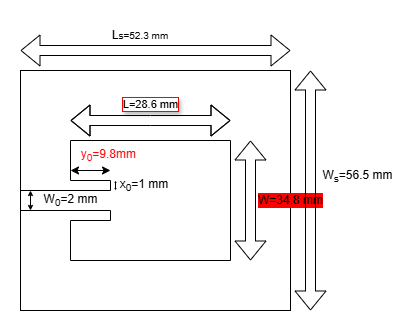

The diagram above was exported from draw.io. Its source (the exported page's mxGraphModel, read from the mxfile embedded in the PNG):
<mxGraphModel dx="709" dy="421" grid="0" gridSize="10" guides="1" tooltips="1" connect="1" arrows="1" fold="1" page="1" pageScale="1" pageWidth="827" pageHeight="1169" math="0" shadow="0">
  <root>
    <mxCell id="0" />
    <mxCell id="1" parent="0" />
    <mxCell id="caogxeEqFQ6XCfQVP1AR-1" value="" style="rounded=0;whiteSpace=wrap;html=1;" vertex="1" parent="1">
      <mxGeometry x="230" y="170" width="270" height="240" as="geometry" />
    </mxCell>
    <mxCell id="2pXRrIY3mxBExZOPMnkS-1" value="" style="endArrow=none;html=1;rounded=0;" parent="1" edge="1">
      <mxGeometry width="50" height="50" relative="1" as="geometry">
        <mxPoint x="280" y="240" as="sourcePoint" />
        <mxPoint x="440" y="240" as="targetPoint" />
      </mxGeometry>
    </mxCell>
    <mxCell id="2pXRrIY3mxBExZOPMnkS-2" value="" style="endArrow=none;html=1;rounded=0;" parent="1" edge="1">
      <mxGeometry width="50" height="50" relative="1" as="geometry">
        <mxPoint x="440" y="360" as="sourcePoint" />
        <mxPoint x="440" y="240" as="targetPoint" />
      </mxGeometry>
    </mxCell>
    <mxCell id="2pXRrIY3mxBExZOPMnkS-3" value="" style="endArrow=none;html=1;rounded=0;" parent="1" edge="1">
      <mxGeometry width="50" height="50" relative="1" as="geometry">
        <mxPoint x="280" y="360" as="sourcePoint" />
        <mxPoint x="440" y="360" as="targetPoint" />
      </mxGeometry>
    </mxCell>
    <mxCell id="2pXRrIY3mxBExZOPMnkS-4" value="" style="endArrow=none;html=1;rounded=0;" parent="1" edge="1">
      <mxGeometry width="50" height="50" relative="1" as="geometry">
        <mxPoint x="280" y="360" as="sourcePoint" />
        <mxPoint x="280" y="320" as="targetPoint" />
      </mxGeometry>
    </mxCell>
    <mxCell id="2pXRrIY3mxBExZOPMnkS-5" value="" style="endArrow=none;html=1;rounded=0;" parent="1" edge="1">
      <mxGeometry width="50" height="50" relative="1" as="geometry">
        <mxPoint x="280" y="280" as="sourcePoint" />
        <mxPoint x="280" y="240" as="targetPoint" />
      </mxGeometry>
    </mxCell>
    <mxCell id="2pXRrIY3mxBExZOPMnkS-6" value="" style="endArrow=none;html=1;rounded=0;" parent="1" edge="1">
      <mxGeometry width="50" height="50" relative="1" as="geometry">
        <mxPoint x="280" y="280" as="sourcePoint" />
        <mxPoint x="320" y="280" as="targetPoint" />
      </mxGeometry>
    </mxCell>
    <mxCell id="2pXRrIY3mxBExZOPMnkS-7" value="" style="endArrow=none;html=1;rounded=0;" parent="1" edge="1">
      <mxGeometry width="50" height="50" relative="1" as="geometry">
        <mxPoint x="280" y="320" as="sourcePoint" />
        <mxPoint x="320" y="320" as="targetPoint" />
      </mxGeometry>
    </mxCell>
    <mxCell id="2pXRrIY3mxBExZOPMnkS-8" value="" style="endArrow=none;html=1;rounded=0;" parent="1" edge="1">
      <mxGeometry width="50" height="50" relative="1" as="geometry">
        <mxPoint x="320" y="320" as="sourcePoint" />
        <mxPoint x="320" y="310" as="targetPoint" />
      </mxGeometry>
    </mxCell>
    <mxCell id="2pXRrIY3mxBExZOPMnkS-9" value="" style="endArrow=none;html=1;rounded=0;" parent="1" edge="1">
      <mxGeometry width="50" height="50" relative="1" as="geometry">
        <mxPoint x="320" y="280" as="sourcePoint" />
        <mxPoint x="320" y="290" as="targetPoint" />
      </mxGeometry>
    </mxCell>
    <mxCell id="2pXRrIY3mxBExZOPMnkS-10" value="" style="endArrow=none;html=1;rounded=0;" parent="1" edge="1">
      <mxGeometry width="50" height="50" relative="1" as="geometry">
        <mxPoint x="320" y="310" as="sourcePoint" />
        <mxPoint x="230" y="310" as="targetPoint" />
      </mxGeometry>
    </mxCell>
    <mxCell id="2pXRrIY3mxBExZOPMnkS-11" value="" style="endArrow=none;html=1;rounded=0;" parent="1" edge="1">
      <mxGeometry width="50" height="50" relative="1" as="geometry">
        <mxPoint x="320" y="290" as="sourcePoint" />
        <mxPoint x="230" y="290" as="targetPoint" />
      </mxGeometry>
    </mxCell>
    <mxCell id="2pXRrIY3mxBExZOPMnkS-12" value="" style="endArrow=none;html=1;rounded=0;" parent="1" edge="1">
      <mxGeometry width="50" height="50" relative="1" as="geometry">
        <mxPoint x="230" y="310" as="sourcePoint" />
        <mxPoint x="230" y="290" as="targetPoint" />
      </mxGeometry>
    </mxCell>
    <mxCell id="2pXRrIY3mxBExZOPMnkS-13" value="" style="shape=flexArrow;endArrow=classic;startArrow=classic;html=1;rounded=0;startSize=6;" parent="1" edge="1">
      <mxGeometry width="100" height="100" relative="1" as="geometry">
        <mxPoint x="460" y="360" as="sourcePoint" />
        <mxPoint x="460" y="240" as="targetPoint" />
      </mxGeometry>
    </mxCell>
    <mxCell id="2pXRrIY3mxBExZOPMnkS-17" value="W=34.8 mm" style="edgeLabel;html=1;align=center;verticalAlign=middle;resizable=0;points=[];fontSize=12;labelBackgroundColor=#FF0000;" parent="2pXRrIY3mxBExZOPMnkS-13" vertex="1" connectable="0">
      <mxGeometry x="-0.0085" y="1" relative="1" as="geometry">
        <mxPoint x="41" y="-1" as="offset" />
      </mxGeometry>
    </mxCell>
    <mxCell id="2pXRrIY3mxBExZOPMnkS-15" value="" style="shape=flexArrow;endArrow=classic;startArrow=classic;html=1;rounded=0;" parent="1" edge="1">
      <mxGeometry width="100" height="100" relative="1" as="geometry">
        <mxPoint x="280" y="220" as="sourcePoint" />
        <mxPoint x="440" y="220" as="targetPoint" />
        <Array as="points">
          <mxPoint x="360" y="220" />
        </Array>
      </mxGeometry>
    </mxCell>
    <mxCell id="2pXRrIY3mxBExZOPMnkS-18" value="L=28.6 mm" style="edgeLabel;html=1;align=center;verticalAlign=middle;resizable=0;points=[];labelBackgroundColor=light-dark(#ffffff, #ff9090);fontColor=light-dark(#000000,#EDEDED);textShadow=1;labelBorderColor=#FF0000;" parent="2pXRrIY3mxBExZOPMnkS-15" vertex="1" connectable="0">
      <mxGeometry x="0.0394" y="-3" relative="1" as="geometry">
        <mxPoint x="-4" y="-19" as="offset" />
      </mxGeometry>
    </mxCell>
    <mxCell id="2pXRrIY3mxBExZOPMnkS-20" value="" style="endArrow=classic;startArrow=classic;html=1;rounded=0;" parent="1" edge="1">
      <mxGeometry width="50" height="50" relative="1" as="geometry">
        <mxPoint x="280" y="270" as="sourcePoint" />
        <mxPoint x="320" y="270" as="targetPoint" />
      </mxGeometry>
    </mxCell>
    <mxCell id="2pXRrIY3mxBExZOPMnkS-21" value="&lt;font style=&quot;color: light-dark(rgb(252, 4, 4), rgb(237, 237, 237));&quot;&gt;y&lt;sub&gt;0&lt;/sub&gt;=9.8mm&amp;nbsp;&lt;/font&gt;" style="text;html=1;whiteSpace=wrap;strokeColor=none;fillColor=none;align=center;verticalAlign=middle;rounded=0;" parent="1" vertex="1">
      <mxGeometry x="280" y="240" width="80" height="30" as="geometry" />
    </mxCell>
    <mxCell id="2pXRrIY3mxBExZOPMnkS-24" value="" style="endArrow=classic;startArrow=classic;html=1;rounded=0;strokeWidth=1;startSize=3;endSize=3;" parent="1" edge="1">
      <mxGeometry width="50" height="50" relative="1" as="geometry">
        <mxPoint x="240" y="310" as="sourcePoint" />
        <mxPoint x="240" y="290" as="targetPoint" />
      </mxGeometry>
    </mxCell>
    <mxCell id="2pXRrIY3mxBExZOPMnkS-25" value="W&lt;sub&gt;0&lt;/sub&gt;=2 mm" style="text;html=1;whiteSpace=wrap;strokeColor=none;fillColor=none;align=center;verticalAlign=middle;rounded=0;" parent="1" vertex="1">
      <mxGeometry x="241" y="270" width="79" height="60" as="geometry" />
    </mxCell>
    <mxCell id="caogxeEqFQ6XCfQVP1AR-3" value="" style="shape=flexArrow;endArrow=classic;startArrow=classic;html=1;rounded=0;" edge="1" parent="1">
      <mxGeometry width="100" height="100" relative="1" as="geometry">
        <mxPoint x="230" y="150" as="sourcePoint" />
        <mxPoint x="500" y="150" as="targetPoint" />
      </mxGeometry>
    </mxCell>
    <mxCell id="caogxeEqFQ6XCfQVP1AR-4" value="L&lt;span style=&quot;font-size: 10px;&quot;&gt;s=52.3 mm&lt;/span&gt;" style="text;html=1;whiteSpace=wrap;strokeColor=none;fillColor=none;align=center;verticalAlign=middle;rounded=0;" vertex="1" parent="1">
      <mxGeometry x="320" y="120" width="60" height="30" as="geometry" />
    </mxCell>
    <mxCell id="caogxeEqFQ6XCfQVP1AR-5" value="" style="shape=flexArrow;endArrow=classic;startArrow=classic;html=1;rounded=0;" edge="1" parent="1">
      <mxGeometry width="100" height="100" relative="1" as="geometry">
        <mxPoint x="520" y="410" as="sourcePoint" />
        <mxPoint x="520" y="170" as="targetPoint" />
      </mxGeometry>
    </mxCell>
    <mxCell id="caogxeEqFQ6XCfQVP1AR-6" value="W&lt;sub&gt;s&lt;/sub&gt;=56.5 mm" style="text;html=1;whiteSpace=wrap;strokeColor=none;fillColor=none;align=center;verticalAlign=middle;rounded=0;" vertex="1" parent="1">
      <mxGeometry x="530" y="260" width="75" height="31" as="geometry" />
    </mxCell>
    <mxCell id="caogxeEqFQ6XCfQVP1AR-13" value="" style="endArrow=classic;startArrow=classic;html=1;rounded=0;startSize=0;endSize=0;sourcePerimeterSpacing=0;" edge="1" parent="1">
      <mxGeometry width="50" height="50" relative="1" as="geometry">
        <mxPoint x="325" y="280" as="sourcePoint" />
        <mxPoint x="325" y="290" as="targetPoint" />
        <Array as="points" />
      </mxGeometry>
    </mxCell>
    <mxCell id="caogxeEqFQ6XCfQVP1AR-15" value="x&lt;sub&gt;0&lt;/sub&gt;=1 mm" style="text;html=1;whiteSpace=wrap;strokeColor=none;fillColor=none;align=center;verticalAlign=middle;rounded=0;" vertex="1" parent="1">
      <mxGeometry x="324" y="270" width="60" height="29" as="geometry" />
    </mxCell>
  </root>
</mxGraphModel>